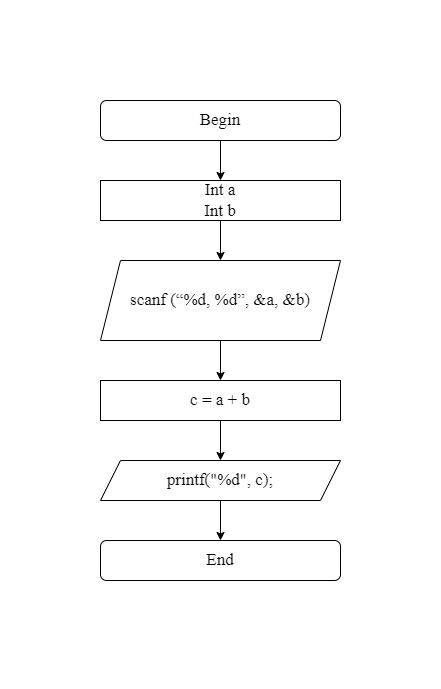

The diagram above was exported from draw.io. Its source (the exported page's mxGraphModel, read from the mxfile embedded in the PNG):
<mxGraphModel dx="1422" dy="754" grid="1" gridSize="10" guides="1" tooltips="1" connect="1" arrows="1" fold="1" page="1" pageScale="1" pageWidth="827" pageHeight="1169" math="0" shadow="0">
  <root>
    <mxCell id="0" />
    <mxCell id="1" parent="0" />
    <mxCell id="LY3zqaAp2808kgrfFXrz-7" style="edgeStyle=orthogonalEdgeStyle;rounded=0;orthogonalLoop=1;jettySize=auto;html=1;fontFamily=Times New Roman;fontSize=17;" edge="1" parent="1" source="LY3zqaAp2808kgrfFXrz-1" target="LY3zqaAp2808kgrfFXrz-6">
      <mxGeometry relative="1" as="geometry" />
    </mxCell>
    <mxCell id="LY3zqaAp2808kgrfFXrz-1" value="Begin" style="rounded=1;whiteSpace=wrap;html=1;fontFamily=Times New Roman;fontSize=17;" vertex="1" parent="1">
      <mxGeometry x="280" y="120" width="240" height="40" as="geometry" />
    </mxCell>
    <mxCell id="LY3zqaAp2808kgrfFXrz-2" value="End" style="rounded=1;whiteSpace=wrap;html=1;fontFamily=Times New Roman;fontSize=17;" vertex="1" parent="1">
      <mxGeometry x="280" y="560" width="240" height="40" as="geometry" />
    </mxCell>
    <mxCell id="LY3zqaAp2808kgrfFXrz-5" style="edgeStyle=orthogonalEdgeStyle;rounded=0;orthogonalLoop=1;jettySize=auto;html=1;entryX=0.5;entryY=0;entryDx=0;entryDy=0;fontFamily=Times New Roman;fontSize=17;" edge="1" parent="1" source="LY3zqaAp2808kgrfFXrz-3" target="LY3zqaAp2808kgrfFXrz-2">
      <mxGeometry relative="1" as="geometry" />
    </mxCell>
    <mxCell id="LY3zqaAp2808kgrfFXrz-3" value="&lt;span style=&quot;font-size: 17px; background-color: rgb(255, 255, 255);&quot;&gt;printf(&quot;%d&quot;, c);&lt;/span&gt;" style="shape=parallelogram;perimeter=parallelogramPerimeter;whiteSpace=wrap;html=1;fixedSize=1;fontFamily=Times New Roman;fontSize=17;" vertex="1" parent="1">
      <mxGeometry x="280" y="480" width="240" height="40" as="geometry" />
    </mxCell>
    <mxCell id="LY3zqaAp2808kgrfFXrz-4" style="edgeStyle=orthogonalEdgeStyle;rounded=0;orthogonalLoop=1;jettySize=auto;html=1;exitX=0.5;exitY=1;exitDx=0;exitDy=0;fontFamily=Times New Roman;fontSize=17;" edge="1" parent="1" source="LY3zqaAp2808kgrfFXrz-1" target="LY3zqaAp2808kgrfFXrz-1">
      <mxGeometry relative="1" as="geometry" />
    </mxCell>
    <mxCell id="LY3zqaAp2808kgrfFXrz-12" style="edgeStyle=orthogonalEdgeStyle;rounded=0;orthogonalLoop=1;jettySize=auto;html=1;fontFamily=Times New Roman;fontSize=17;" edge="1" parent="1" source="LY3zqaAp2808kgrfFXrz-6" target="LY3zqaAp2808kgrfFXrz-8">
      <mxGeometry relative="1" as="geometry" />
    </mxCell>
    <mxCell id="LY3zqaAp2808kgrfFXrz-6" value="Int a&lt;br style=&quot;font-size: 17px;&quot;&gt;Int b" style="rounded=0;whiteSpace=wrap;html=1;fontFamily=Times New Roman;fontSize=17;" vertex="1" parent="1">
      <mxGeometry x="280" y="200" width="240" height="40" as="geometry" />
    </mxCell>
    <mxCell id="LY3zqaAp2808kgrfFXrz-11" style="edgeStyle=orthogonalEdgeStyle;rounded=0;orthogonalLoop=1;jettySize=auto;html=1;entryX=0.5;entryY=0;entryDx=0;entryDy=0;fontFamily=Times New Roman;fontSize=17;" edge="1" parent="1" source="LY3zqaAp2808kgrfFXrz-8" target="LY3zqaAp2808kgrfFXrz-9">
      <mxGeometry relative="1" as="geometry" />
    </mxCell>
    <mxCell id="LY3zqaAp2808kgrfFXrz-8" value="&lt;span style=&quot;font-size: 17px; background-color: rgb(255, 255, 255);&quot;&gt;scanf (“%d, %d”, &amp;amp;a, &amp;amp;b)&lt;/span&gt;" style="shape=parallelogram;perimeter=parallelogramPerimeter;whiteSpace=wrap;html=1;fixedSize=1;fontFamily=Times New Roman;fontSize=17;" vertex="1" parent="1">
      <mxGeometry x="280" y="280" width="240" height="80" as="geometry" />
    </mxCell>
    <mxCell id="LY3zqaAp2808kgrfFXrz-10" style="edgeStyle=orthogonalEdgeStyle;rounded=0;orthogonalLoop=1;jettySize=auto;html=1;entryX=0.5;entryY=0;entryDx=0;entryDy=0;fontFamily=Times New Roman;fontSize=17;" edge="1" parent="1" source="LY3zqaAp2808kgrfFXrz-9" target="LY3zqaAp2808kgrfFXrz-3">
      <mxGeometry relative="1" as="geometry" />
    </mxCell>
    <mxCell id="LY3zqaAp2808kgrfFXrz-9" value="c = a + b" style="rounded=0;whiteSpace=wrap;html=1;fontFamily=Times New Roman;fontSize=17;" vertex="1" parent="1">
      <mxGeometry x="280" y="400" width="240" height="40" as="geometry" />
    </mxCell>
    <mxCell id="LY3zqaAp2808kgrfFXrz-15" style="edgeStyle=orthogonalEdgeStyle;rounded=0;orthogonalLoop=1;jettySize=auto;html=1;exitX=0.5;exitY=1;exitDx=0;exitDy=0;fontFamily=Times New Roman;fontSize=17;" edge="1" parent="1" source="LY3zqaAp2808kgrfFXrz-2" target="LY3zqaAp2808kgrfFXrz-2">
      <mxGeometry relative="1" as="geometry" />
    </mxCell>
  </root>
</mxGraphModel>